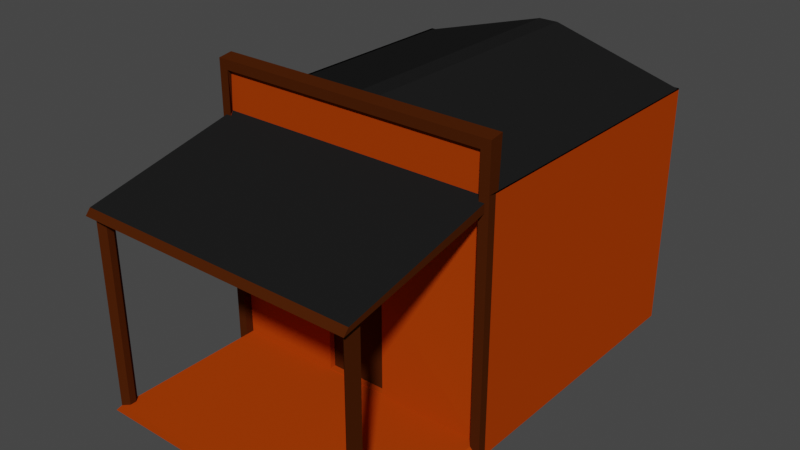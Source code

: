 # Source: hut.blend  (saved by Blender 3.5.10; exported with 4.5.12 LTS)
import bpy
from mathutils import Matrix  # noqa: F401  (used for matrix-valued properties, if any)

bpy.ops.wm.read_factory_settings(use_empty=True)
scene = bpy.context.scene
scene.name = 'Scene'

# ---- collections
col_collection = bpy.data.collections.new('Collection'); scene.collection.children.link(col_collection)

# ---- materials (node trees are filled in below, after node groups)
mat_base = bpy.data.materials.new('Base')
mat_base.alpha_threshold = 0.0
mat_base.use_transparent_shadow = False
mat_base.roughness = 0.5
mat_base.line_color = (0.0, 0.0, 0.0, 1.0)
mat_roof = bpy.data.materials.new('Roof')
mat_roof.use_transparent_shadow = False
mat_dark = bpy.data.materials.new('Dark')
mat_dark.use_transparent_shadow = False

# ---- material node trees
mat_base.use_nodes = True; mat_base.node_tree.nodes.clear()
_N = mat_base.node_tree.nodes; _L = mat_base.node_tree.links
n0 = _N.new('ShaderNodeOutputMaterial'); n0.name = 'Material Output'; n0.location = (300, 300)
n1 = _N.new('ShaderNodeBsdfPrincipled'); n1.name = 'Principled BSDF'; n1.location = (10, 300)
n1.distribution = 'GGX'
n1.subsurface_method = 'RANDOM_WALK_SKIN'
n1.inputs[0].default_value = (0.42, 0.0485, 0.001789, 1.0)
n1.inputs[2].default_value = 1.0
n1.inputs[3].default_value = 1.45
n1.inputs[13].default_value = 0.0
n1.inputs[27].default_value = (0.0, 0.0, 0.0, 1.0)
n1.inputs[28].default_value = 1.0
_L.new(n1.outputs[0], n0.inputs[0])
n0.is_active_output = True
mat_roof.use_nodes = True; mat_roof.node_tree.nodes.clear()
_N = mat_roof.node_tree.nodes; _L = mat_roof.node_tree.links
n0 = _N.new('ShaderNodeBsdfPrincipled'); n0.name = 'Principled BSDF'; n0.location = (10, 300)
n0.distribution = 'GGX'
n0.subsurface_method = 'RANDOM_WALK_SKIN'
n0.inputs[0].default_value = (0.01341, 0.01341, 0.01341, 1.0)
n0.inputs[2].default_value = 1.0
n0.inputs[3].default_value = 1.45
n0.inputs[13].default_value = 0.0
n0.inputs[27].default_value = (0.0, 0.0, 0.0, 1.0)
n0.inputs[28].default_value = 1.0
n1 = _N.new('ShaderNodeOutputMaterial'); n1.name = 'Material Output'; n1.location = (300, 300)
_L.new(n0.outputs[0], n1.inputs[0])
n1.is_active_output = True
mat_dark.use_nodes = True; mat_dark.node_tree.nodes.clear()
_N = mat_dark.node_tree.nodes; _L = mat_dark.node_tree.links
n0 = _N.new('ShaderNodeBsdfPrincipled'); n0.name = 'Principled BSDF'; n0.location = (10, 300)
n0.distribution = 'GGX'
n0.subsurface_method = 'RANDOM_WALK_SKIN'
n0.inputs[0].default_value = (0.06372, 0.01464, 0.002079, 1.0)
n0.inputs[2].default_value = 1.0
n0.inputs[3].default_value = 1.45
n0.inputs[13].default_value = 0.0
n0.inputs[27].default_value = (0.0, 0.0, 0.0, 1.0)
n0.inputs[28].default_value = 1.0
n1 = _N.new('ShaderNodeOutputMaterial'); n1.name = 'Material Output'; n1.location = (300, 300)
_L.new(n0.outputs[0], n1.inputs[0])
n1.is_active_output = True

# ---- world
world_world = bpy.data.worlds.new('World'); scene.world = world_world
world_world.use_nodes = True; world_world.node_tree.nodes.clear()
_N = world_world.node_tree.nodes; _L = world_world.node_tree.links
n0 = _N.new('ShaderNodeOutputWorld'); n0.name = 'World Output'; n0.location = (300, 300)
n1 = _N.new('ShaderNodeBackground'); n1.name = 'Background'; n1.location = (10, 300)
n1.inputs[0].default_value = (0.05088, 0.05088, 0.05088, 1.0)
_L.new(n1.outputs[0], n0.inputs[0])
n0.is_active_output = True
world_world.color = (0.05088, 0.05088, 0.05088)
world_world.use_sun_shadow = False
world_world.sun_shadow_jitter_overblur = 0.0

# ---- meshes
me_cube = bpy.data.meshes.new('Cube')
me_cube.from_pydata([(1.0, 1.0, 0.6845), (1.0, 1.0, -1.0), (0.9344, -1.029, 0.9344), (0.2175, -1.0, -0.9254), (-1.0, 1.0, 0.6845), (-1.0, 1.0, -1.0), (-0.9344, -1.029, 0.9344), (-0.2175, -1.0, -0.9254), (-1.0, -1.0, -1.0), (-1.0, -1.0, 0.6845), (1.0, -1.0, 0.6845), (1.0, -1.0, -1.0), (-1.0, -1.059, -1.0), (-1.0, -1.059, 1.0), (1.0, -1.059, 1.0), (1.0, -1.059, -1.0), (-0.9344, -1.059, -0.9344), (-0.9344, -1.059, 0.9344), (0.9344, -1.059, 0.9344), (0.9344, -1.059, -0.9344), (-1.0, -2.099, -1.0), (1.0, -2.099, -1.0), (-0.8977, -2.063, -0.9344), (0.8977, -2.063, -0.9344), (1.0, 1.0, 0.6935), (1.0, 1.0, 0.5981), (-1.0, -1.0, 0.5981), (-1.0, -1.0, 0.6935), (1.0, -1.0, 0.6935), (1.0, -1.0, 0.5981), (-1.0, 1.0, 0.6935), (-1.0, 1.0, 0.5981), (-0.2175, -1.0, -0.1926), (-0.9721, -1.008, 0.6538), (0.9721, -1.008, 0.6538), (0.2175, -1.0, -0.1926), (-1.0, -1.059, 0.5981), (-1.0, -1.059, 0.6935), (1.0, -1.059, 0.6935), (1.0, -1.059, 0.5981), (-0.9344, -1.059, 0.5963), (-0.9344, -1.059, 0.648), (0.9344, -1.059, 0.648), (0.9344, -1.059, 0.5963), (-0.9721, -2.138, 0.3618), (-0.9721, -2.103, 0.4027), (0.9721, -2.103, 0.4027), (0.9721, -2.138, 0.3618), (0.07002, -1.0, 0.9483), (-0.07002, -1.0, 0.9483), (0.07002, 1.0, 0.9483), (-0.07002, 1.0, 0.9483), (1.0, -0.9785, 0.693), (-1.0, -0.9785, 0.693), (1.0, -0.9627, 1.014), (-1.0, -0.9627, 1.014), (0.9721, -0.9786, 0.6), (0.9344, -1.0, -0.9344), (-0.9344, -1.0, -0.9344), (-0.9721, -0.9786, 0.6), (0.2175, -0.9599, -0.1926), (0.2175, -0.9599, -0.9254), (-0.2175, -0.9599, -0.9254), (-0.2175, -0.9599, -0.1926), (-1.0, -1.982, -1.0), (-0.8977, -2.019, -0.9344), (1.0, -1.982, -1.0), (0.8977, -2.019, -0.9344), (-0.9344, -2.099, -0.9344), (0.9344, -2.099, -0.9344), (0.9344, -1.982, -0.9344), (-0.9344, -1.982, -0.9344), (0.9344, -1.982, 0.3933), (0.9344, -2.099, 0.3933), (-0.9344, -2.099, 0.3892), (-0.9344, -1.982, 0.3892), (0.8977, -2.019, 0.3933), (0.8977, -2.063, 0.3933), (-0.8977, -2.063, 0.3892), (-0.8977, -2.019, 0.3892)], [], [(0, 4, 51, 50), (34, 2, 6, 33), (27, 9, 4, 30), (5, 1, 11, 8), (24, 0, 10, 28), (30, 4, 0, 24), (26, 8, 12, 36), (6, 2, 18, 17), (8, 58, 16, 12), (71, 64, 20, 68), (41, 17, 13, 37), (43, 19, 15, 39), (17, 18, 14, 13), (33, 6, 17, 41), (57, 11, 15, 19), (9, 13, 55, 53), (28, 10, 14, 38), (56, 57, 19, 43), (69, 68, 20, 21), (64, 66, 21, 20), (66, 70, 69, 21), (67, 65, 22, 23), (2, 34, 42, 18), (34, 56, 43, 42), (11, 29, 39, 15), (29, 28, 38, 39), (58, 59, 40, 16), (59, 33, 41, 40), (18, 42, 38, 14), (42, 43, 39, 38), (16, 40, 36, 12), (40, 41, 37, 36), (9, 27, 37, 13), (27, 26, 36, 37), (5, 31, 25, 1), (31, 30, 24, 25), (1, 25, 29, 11), (25, 24, 28, 29), (8, 26, 31, 5), (26, 27, 30, 31), (35, 32, 63, 60), (34, 33, 45, 46), (47, 46, 45, 44), (56, 34, 46, 47), (33, 59, 44, 45), (59, 56, 47, 44), (50, 51, 49, 48), (9, 10, 48, 49), (4, 9, 49, 51), (10, 0, 50, 48), (52, 53, 55, 54), (10, 9, 53, 52), (14, 10, 52, 54), (13, 14, 54, 55), (35, 3, 57, 56), (3, 7, 58, 57), (7, 32, 59, 58), (32, 35, 56, 59), (61, 60, 63, 62), (7, 3, 61, 62), (32, 7, 62, 63), (3, 35, 60, 61), (57, 58, 71, 70), (11, 57, 70, 66), (8, 11, 66, 64), (58, 8, 64, 71), (23, 22, 68, 69), (68, 22, 78, 74), (65, 71, 75, 79), (65, 67, 70, 71), (76, 77, 73, 72), (78, 79, 75, 74), (67, 23, 77, 76), (69, 70, 72, 73), (70, 67, 76, 72), (23, 69, 73, 77), (71, 68, 74, 75), (22, 65, 79, 78)])
me_cube.polygons.foreach_set('material_index', [0, 0, 0, 0, 0, 0, 2, 2, 0, 0, 2, 2, 2, 2, 0, 2, 2, 2, 0, 0, 0, 0, 2, 0, 2, 2, 2, 0, 2, 2, 2, 2, 2, 2, 0, 0, 0, 0, 0, 0, 0, 1, 2, 2, 2, 0, 1, 0, 1, 1, 0, 0, 2, 2, 0, 0, 0, 0, 2, 0, 0, 0, 0, 0, 0, 0, 0, 2, 2, 0, 0, 0, 2, 2, 2, 2, 2, 2])
_uv = me_cube.uv_layers.new(name='UVMap')
_uv.uv.foreach_set('vector', [0.625, 0.5, 0.625, 0.25, 0.625, 0.25, 0.625, 0.5, 0.581, 0.7582, 0.6168, 0.7582, 0.6168, 0.9918, 0.581, 0.9918, 0.5867, 0.0, 0.625, 0.0, 0.625, 0.25, 0.5867, 0.25, 0.125, 0.5, 0.375, 0.5, 0.375, 0.75, 0.125, 0.75, 0.5867, 0.5, 0.625, 0.5, 0.625, 0.75, 0.5867, 0.75, 0.5867, 0.25, 0.625, 0.25, 0.625, 0.5, 0.5867, 0.5, 0.5034, 0.0, 0.375, 0.0, 0.375, 0.0, 0.5034, 0.0, 0.6168, 0.9918, 0.6168, 0.7582, 0.6168, 0.7582, 0.6168, 0.9918, 0.375, 1.0, 0.3832, 0.9918, 0.3832, 0.9918, 0.375, 1.0, 0.3832, 0.9918, 0.375, 1.0, 0.375, 1.0, 0.3832, 0.9918, 0.581, 0.9918, 0.6168, 0.9918, 0.625, 1.0, 0.5867, 1.0, 0.5031, 0.7582, 0.3832, 0.7582, 0.375, 0.75, 0.5034, 0.75, 0.6168, 0.9918, 0.6168, 0.7582, 0.625, 0.75, 0.625, 1.0, 0.581, 0.9918, 0.6168, 0.9918, 0.6168, 0.9918, 0.581, 0.9918, 0.3832, 0.7582, 0.375, 0.75, 0.375, 0.75, 0.3832, 0.7582, 0.625, 0.0, 0.625, 0.0, 0.625, 0.0, 0.625, 0.0, 0.5867, 0.75, 0.625, 0.75, 0.625, 0.75, 0.5867, 0.75, 0.5031, 0.7582, 0.3832, 0.7582, 0.3832, 0.7582, 0.5031, 0.7582, 0.3832, 0.7582, 0.3832, 0.9918, 0.375, 1.0, 0.375, 0.75, 0.125, 0.75, 0.375, 0.75, 0.375, 0.75, 0.125, 0.75, 0.375, 0.75, 0.3832, 0.7582, 0.3832, 0.7582, 0.375, 0.75, 0.3832, 0.7628, 0.3832, 0.9872, 0.3832, 0.9872, 0.3832, 0.7628, 0.6168, 0.7582, 0.581, 0.7582, 0.581, 0.7582, 0.6168, 0.7582, 0.581, 0.7582, 0.5031, 0.7582, 0.5031, 0.7582, 0.581, 0.7582, 0.375, 0.75, 0.5034, 0.75, 0.5034, 0.75, 0.375, 0.75, 0.5034, 0.75, 0.5867, 0.75, 0.5867, 0.75, 0.5034, 0.75, 0.3832, 0.9918, 0.5031, 0.9918, 0.5031, 0.9918, 0.3832, 0.9918, 0.5031, 0.9918, 0.581, 0.9918, 0.581, 0.9918, 0.5031, 0.9918, 0.6168, 0.7582, 0.581, 0.7582, 0.5867, 0.75, 0.625, 0.75, 0.581, 0.7582, 0.5031, 0.7582, 0.5034, 0.75, 0.5867, 0.75, 0.3832, 0.9918, 0.5031, 0.9918, 0.5034, 1.0, 0.375, 1.0, 0.5031, 0.9918, 0.581, 0.9918, 0.5867, 1.0, 0.5034, 1.0, 0.625, 0.0, 0.5867, 0.0, 0.5867, 0.0, 0.625, 0.0, 0.5867, 0.0, 0.5034, 0.0, 0.5034, 0.0, 0.5867, 0.0, 0.375, 0.25, 0.5034, 0.25, 0.5034, 0.5, 0.375, 0.5, 0.5034, 0.25, 0.5867, 0.25, 0.5867, 0.5, 0.5034, 0.5, 0.375, 0.5, 0.5034, 0.5, 0.5034, 0.75, 0.375, 0.75, 0.5034, 0.5, 0.5867, 0.5, 0.5867, 0.75, 0.5034, 0.75, 0.375, 0.0, 0.5034, 0.0, 0.5034, 0.25, 0.375, 0.25, 0.5034, 0.0, 0.5867, 0.0, 0.5867, 0.25, 0.5034, 0.25, 0.4626, 0.8229, 0.4626, 0.9271, 0.4626, 0.9271, 0.4626, 0.8229, 0.581, 0.7582, 0.581, 0.9918, 0.581, 0.9918, 0.581, 0.7582, 0.5031, 0.7582, 0.581, 0.7582, 0.581, 0.9918, 0.5031, 0.9918, 0.5031, 0.7582, 0.581, 0.7582, 0.581, 0.7582, 0.5031, 0.7582, 0.581, 0.9918, 0.5031, 0.9918, 0.5031, 0.9918, 0.581, 0.9918, 0.5031, 0.9918, 0.5031, 0.7582, 0.5031, 0.7582, 0.5031, 0.9918, 0.625, 0.5, 0.875, 0.5, 0.875, 0.75, 0.625, 0.75, 0.875, 0.75, 0.625, 0.75, 0.625, 0.75, 0.875, 0.75, 0.625, 0.25, 0.625, 0.0, 0.625, 0.0, 0.625, 0.25, 0.625, 0.75, 0.625, 0.5, 0.625, 0.5, 0.625, 0.75, 0.625, 0.75, 0.875, 0.75, 0.875, 0.75, 0.625, 0.75, 0.625, 0.75, 0.875, 0.75, 0.875, 0.75, 0.625, 0.75, 0.625, 0.75, 0.625, 0.75, 0.625, 0.75, 0.625, 0.75, 0.625, 1.0, 0.625, 0.75, 0.625, 0.75, 0.625, 1.0, 0.4626, 0.8229, 0.4238, 0.8229, 0.3832, 0.7582, 0.5031, 0.7582, 0.4238, 0.8229, 0.4238, 0.9271, 0.3832, 0.9918, 0.3832, 0.7582, 0.4238, 0.9271, 0.4626, 0.9271, 0.5031, 0.9918, 0.3832, 0.9918, 0.4626, 0.9271, 0.4626, 0.8229, 0.5031, 0.7582, 0.5031, 0.9918, 0.4238, 0.8229, 0.4626, 0.8229, 0.4626, 0.9271, 0.4238, 0.9271, 0.4238, 0.9271, 0.4238, 0.8229, 0.4238, 0.8229, 0.4238, 0.9271, 0.4626, 0.9271, 0.4238, 0.9271, 0.4238, 0.9271, 0.4626, 0.9271, 0.4238, 0.8229, 0.4626, 0.8229, 0.4626, 0.8229, 0.4238, 0.8229, 0.3832, 0.7582, 0.3832, 0.9918, 0.3832, 0.9918, 0.3832, 0.7582, 0.375, 0.75, 0.3832, 0.7582, 0.3832, 0.7582, 0.375, 0.75, 0.125, 0.75, 0.375, 0.75, 0.375, 0.75, 0.125, 0.75, 0.3832, 0.9918, 0.375, 1.0, 0.375, 1.0, 0.3832, 0.9918, 0.3832, 0.7628, 0.3832, 0.9872, 0.3832, 0.9918, 0.3832, 0.7582, 0.3832, 0.9918, 0.3832, 0.9872, 0.3832, 0.9872, 0.3832, 0.9918, 0.3832, 0.9872, 0.3832, 0.9918, 0.3832, 0.9918, 0.3832, 0.9872, 0.3832, 0.9872, 0.3832, 0.7628, 0.3832, 0.7582, 0.3832, 0.9918, 0.3832, 0.7628, 0.3832, 0.7628, 0.3832, 0.7582, 0.3832, 0.7582, 0.3832, 0.9872, 0.3832, 0.9872, 0.3832, 0.9918, 0.3832, 0.9918, 0.3832, 0.7628, 0.3832, 0.7628, 0.3832, 0.7628, 0.3832, 0.7628, 0.3832, 0.7582, 0.3832, 0.7582, 0.3832, 0.7582, 0.3832, 0.7582, 0.3832, 0.7582, 0.3832, 0.7628, 0.3832, 0.7628, 0.3832, 0.7582, 0.3832, 0.7628, 0.3832, 0.7582, 0.3832, 0.7582, 0.3832, 0.7628, 0.3832, 0.9918, 0.3832, 0.9918, 0.3832, 0.9918, 0.3832, 0.9918, 0.3832, 0.9872, 0.3832, 0.9872, 0.3832, 0.9872, 0.3832, 0.9872])
me_cube.materials.append(mat_base)
me_cube.materials.append(mat_roof)
me_cube.materials.append(mat_dark)
me_cube.use_mirror_vertex_groups = False
me_cube.update()

# ---- objects
ob_cube = bpy.data.objects.new('Cube', me_cube)

# ---- transforms, parenting, visibility, modifiers, constraints
ob_cube.location = (0.0, 0.0, 1.596)
ob_cube.scale = (1.711, 1.711, 1.711)
ob_cube.lock_rotations_4d = False
ob_cube.empty_display_type = 'ARROWS'
ob_cube.lineart.crease_threshold = 0.0

# ---- collection membership
col_collection.objects.link(ob_cube)

# ---- scene / render settings (as saved in the file)
scene.frame_start = 1; scene.frame_end = 250; scene.frame_set(1)
scene.render.engine = 'BLENDER_EEVEE_NEXT'
scene.cycles.sampling_pattern = 'TABULATED_SOBOL'
scene.view_settings.view_transform = 'Filmic'
bpy.context.view_layer.update()

# ---- added for rendering (the .blend has no active camera and no usable light): camera, sun
cam_auto = bpy.data.cameras.new('AutoCamera')
cam_auto.lens = 50.0
cam_auto.sensor_width = 36.0
cam_auto.clip_end = 1000.0
ob_auto_camera = bpy.data.objects.new('AutoCamera', cam_auto)
scene.collection.objects.link(ob_auto_camera)
ob_auto_camera.location = (6.69911, -9.01236, 6.96677)
ob_auto_camera.rotation_euler = (1.09748, -7.21219e-08, 0.694738)
scene.camera = ob_auto_camera
light_auto_sun = bpy.data.lights.new('AutoSun', 'SUN')
light_auto_sun.energy = 3.0
light_auto_sun.angle = 0.0523599
ob_auto_sun = bpy.data.objects.new('AutoSun', light_auto_sun)
scene.collection.objects.link(ob_auto_sun)
ob_auto_sun.rotation_euler = (0.872665, 0.174533, 0.523599)
bpy.context.view_layer.update()
